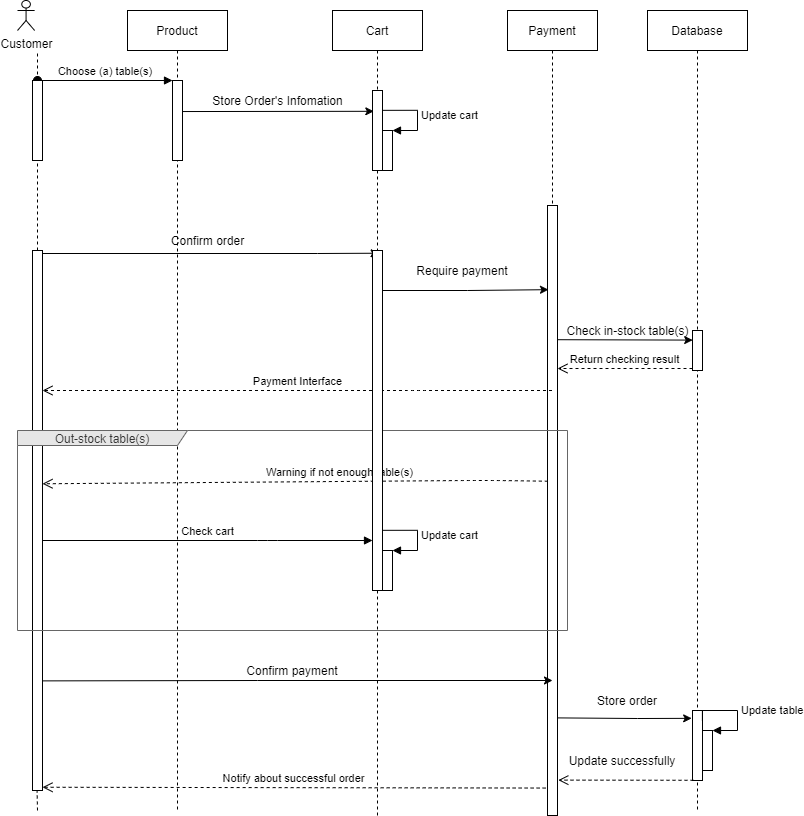

The diagram above was exported from draw.io. Its source (the exported page's mxGraphModel, read from the mxfile embedded in the PNG):
<mxGraphModel dx="1422" dy="794" grid="1" gridSize="10" guides="1" tooltips="1" connect="1" arrows="1" fold="1" page="1" pageScale="1" pageWidth="850" pageHeight="1100" math="0" shadow="0">
  <root>
    <mxCell id="0" />
    <mxCell id="1" parent="0" />
    <mxCell id="3nuBFxr9cyL0pnOWT2aG-1" value="Product" style="shape=umlLifeline;perimeter=lifelinePerimeter;container=1;collapsible=0;recursiveResize=0;rounded=0;shadow=0;strokeWidth=1;" parent="1" vertex="1">
      <mxGeometry x="190" y="80" width="100" height="800" as="geometry" />
    </mxCell>
    <mxCell id="3nuBFxr9cyL0pnOWT2aG-2" value="" style="points=[];perimeter=orthogonalPerimeter;rounded=0;shadow=0;strokeWidth=1;" parent="3nuBFxr9cyL0pnOWT2aG-1" vertex="1">
      <mxGeometry x="45" y="70" width="10" height="80" as="geometry" />
    </mxCell>
    <mxCell id="3nuBFxr9cyL0pnOWT2aG-3" value="Choose (a) table(s)" style="verticalAlign=bottom;startArrow=oval;endArrow=block;startSize=8;shadow=0;strokeWidth=1;" parent="3nuBFxr9cyL0pnOWT2aG-1" target="3nuBFxr9cyL0pnOWT2aG-2" edge="1">
      <mxGeometry relative="1" as="geometry">
        <mxPoint x="-90" y="70" as="sourcePoint" />
      </mxGeometry>
    </mxCell>
    <mxCell id="YHMQalJbvI9AC5Gc8Xac-1" value="Customer" style="shape=umlActor;verticalLabelPosition=bottom;verticalAlign=top;html=1;outlineConnect=0;" parent="1" vertex="1">
      <mxGeometry x="80" y="70" width="17.14" height="30" as="geometry" />
    </mxCell>
    <mxCell id="YHMQalJbvI9AC5Gc8Xac-3" value="" style="endArrow=none;dashed=1;html=1;startArrow=none;" parent="1" source="3nuBFxr9cyL0pnOWT2aG-4" edge="1">
      <mxGeometry width="50" height="50" relative="1" as="geometry">
        <mxPoint x="100" y="380" as="sourcePoint" />
        <mxPoint x="100" y="120" as="targetPoint" />
      </mxGeometry>
    </mxCell>
    <mxCell id="3nuBFxr9cyL0pnOWT2aG-4" value="" style="points=[];perimeter=orthogonalPerimeter;rounded=0;shadow=0;strokeWidth=1;" parent="1" vertex="1">
      <mxGeometry x="95" y="150" width="10" height="80" as="geometry" />
    </mxCell>
    <mxCell id="YHMQalJbvI9AC5Gc8Xac-4" value="" style="endArrow=none;dashed=1;html=1;startArrow=none;" parent="1" source="YHMQalJbvI9AC5Gc8Xac-23" target="3nuBFxr9cyL0pnOWT2aG-4" edge="1">
      <mxGeometry width="50" height="50" relative="1" as="geometry">
        <mxPoint x="100" y="379.9999999999999" as="sourcePoint" />
        <mxPoint x="100" y="120" as="targetPoint" />
      </mxGeometry>
    </mxCell>
    <mxCell id="YHMQalJbvI9AC5Gc8Xac-5" value="" style="endArrow=classic;html=1;entryX=0.133;entryY=0.26;entryDx=0;entryDy=0;entryPerimeter=0;exitX=1.025;exitY=0.388;exitDx=0;exitDy=0;exitPerimeter=0;" parent="1" source="3nuBFxr9cyL0pnOWT2aG-2" target="YHMQalJbvI9AC5Gc8Xac-16" edge="1">
      <mxGeometry width="50" height="50" relative="1" as="geometry">
        <mxPoint x="250" y="181" as="sourcePoint" />
        <mxPoint x="434.8100000000002" y="159.2800000000001" as="targetPoint" />
      </mxGeometry>
    </mxCell>
    <mxCell id="YHMQalJbvI9AC5Gc8Xac-6" value="Store Order's Infomation" style="text;html=1;align=center;verticalAlign=middle;resizable=0;points=[];autosize=1;strokeColor=none;fillColor=none;" parent="1" vertex="1">
      <mxGeometry x="265" y="160" width="150" height="20" as="geometry" />
    </mxCell>
    <mxCell id="YHMQalJbvI9AC5Gc8Xac-7" value="Payment" style="shape=umlLifeline;perimeter=lifelinePerimeter;container=1;collapsible=0;recursiveResize=0;rounded=0;shadow=0;strokeWidth=1;" parent="1" vertex="1">
      <mxGeometry x="570" y="80" width="90" height="792.5" as="geometry" />
    </mxCell>
    <mxCell id="YHMQalJbvI9AC5Gc8Xac-8" value="" style="points=[];perimeter=orthogonalPerimeter;rounded=0;shadow=0;strokeWidth=1;" parent="YHMQalJbvI9AC5Gc8Xac-7" vertex="1">
      <mxGeometry x="40" y="195" width="10" height="610" as="geometry" />
    </mxCell>
    <mxCell id="YHMQalJbvI9AC5Gc8Xac-9" value="Database" style="shape=umlLifeline;perimeter=lifelinePerimeter;container=1;collapsible=0;recursiveResize=0;rounded=0;shadow=0;strokeWidth=1;" parent="1" vertex="1">
      <mxGeometry x="710" y="80" width="100" height="800" as="geometry" />
    </mxCell>
    <mxCell id="YHMQalJbvI9AC5Gc8Xac-20" value="" style="html=1;points=[];perimeter=orthogonalPerimeter;" parent="YHMQalJbvI9AC5Gc8Xac-9" vertex="1">
      <mxGeometry x="45" y="700" width="10" height="70" as="geometry" />
    </mxCell>
    <mxCell id="YHMQalJbvI9AC5Gc8Xac-21" value="" style="html=1;points=[];perimeter=orthogonalPerimeter;" parent="YHMQalJbvI9AC5Gc8Xac-9" vertex="1">
      <mxGeometry x="55" y="720" width="10" height="40" as="geometry" />
    </mxCell>
    <mxCell id="YHMQalJbvI9AC5Gc8Xac-22" value="Update table" style="edgeStyle=orthogonalEdgeStyle;html=1;align=left;spacingLeft=2;endArrow=block;rounded=0;entryX=1;entryY=0;exitX=0.99;exitY=0.14;exitDx=0;exitDy=0;exitPerimeter=0;" parent="YHMQalJbvI9AC5Gc8Xac-9" source="YHMQalJbvI9AC5Gc8Xac-20" target="YHMQalJbvI9AC5Gc8Xac-21" edge="1">
      <mxGeometry relative="1" as="geometry">
        <mxPoint x="60" y="700" as="sourcePoint" />
        <Array as="points">
          <mxPoint x="90" y="700" />
          <mxPoint x="90" y="720" />
        </Array>
      </mxGeometry>
    </mxCell>
    <mxCell id="YHMQalJbvI9AC5Gc8Xac-19" value="" style="html=1;points=[];perimeter=orthogonalPerimeter;" parent="1" vertex="1">
      <mxGeometry x="755" y="400" width="10" height="40" as="geometry" />
    </mxCell>
    <mxCell id="YHMQalJbvI9AC5Gc8Xac-26" value="" style="html=1;points=[];perimeter=orthogonalPerimeter;" parent="1" vertex="1">
      <mxGeometry x="445" y="620" width="10" height="40" as="geometry" />
    </mxCell>
    <mxCell id="YHMQalJbvI9AC5Gc8Xac-27" value="Update cart" style="edgeStyle=orthogonalEdgeStyle;html=1;align=left;spacingLeft=2;endArrow=block;rounded=0;entryX=1;entryY=0;exitX=1.034;exitY=0.823;exitDx=0;exitDy=0;exitPerimeter=0;" parent="1" source="YHMQalJbvI9AC5Gc8Xac-25" target="YHMQalJbvI9AC5Gc8Xac-26" edge="1">
      <mxGeometry relative="1" as="geometry">
        <mxPoint x="446" y="600" as="sourcePoint" />
        <Array as="points">
          <mxPoint x="480" y="600" />
          <mxPoint x="480" y="620" />
        </Array>
      </mxGeometry>
    </mxCell>
    <mxCell id="YHMQalJbvI9AC5Gc8Xac-29" style="edgeStyle=none;rounded=0;orthogonalLoop=1;jettySize=auto;html=1;entryX=0.66;entryY=0.008;entryDx=0;entryDy=0;entryPerimeter=0;" parent="1" source="YHMQalJbvI9AC5Gc8Xac-23" target="YHMQalJbvI9AC5Gc8Xac-25" edge="1">
      <mxGeometry relative="1" as="geometry">
        <Array as="points">
          <mxPoint x="380" y="323" />
        </Array>
      </mxGeometry>
    </mxCell>
    <mxCell id="YHMQalJbvI9AC5Gc8Xac-30" style="edgeStyle=none;rounded=0;orthogonalLoop=1;jettySize=auto;html=1;entryX=0.1;entryY=0.138;entryDx=0;entryDy=0;entryPerimeter=0;" parent="1" source="YHMQalJbvI9AC5Gc8Xac-25" target="YHMQalJbvI9AC5Gc8Xac-8" edge="1">
      <mxGeometry relative="1" as="geometry">
        <Array as="points">
          <mxPoint x="530" y="360" />
        </Array>
        <mxPoint x="600" y="360" as="targetPoint" />
      </mxGeometry>
    </mxCell>
    <mxCell id="YHMQalJbvI9AC5Gc8Xac-31" value="Require payment" style="text;html=1;strokeColor=none;fillColor=none;align=center;verticalAlign=middle;whiteSpace=wrap;rounded=0;" parent="1" vertex="1">
      <mxGeometry x="470" y="330" width="110" height="20" as="geometry" />
    </mxCell>
    <mxCell id="YHMQalJbvI9AC5Gc8Xac-33" value="Return checking result" style="html=1;verticalAlign=bottom;endArrow=open;dashed=1;endSize=8;exitX=0;exitY=0.95;" parent="1" source="YHMQalJbvI9AC5Gc8Xac-19" target="YHMQalJbvI9AC5Gc8Xac-8" edge="1">
      <mxGeometry relative="1" as="geometry">
        <mxPoint x="649.8235294117644" y="438" as="targetPoint" />
      </mxGeometry>
    </mxCell>
    <mxCell id="YHMQalJbvI9AC5Gc8Xac-34" value="Payment Interface" style="html=1;verticalAlign=bottom;endArrow=open;dashed=1;endSize=8;" parent="1" source="YHMQalJbvI9AC5Gc8Xac-7" target="YHMQalJbvI9AC5Gc8Xac-23" edge="1">
      <mxGeometry relative="1" as="geometry">
        <mxPoint x="590" y="460" as="sourcePoint" />
        <mxPoint x="80" y="490" as="targetPoint" />
        <Array as="points">
          <mxPoint x="480" y="460" />
        </Array>
      </mxGeometry>
    </mxCell>
    <mxCell id="YHMQalJbvI9AC5Gc8Xac-35" style="edgeStyle=none;rounded=0;orthogonalLoop=1;jettySize=auto;html=1;exitX=1.046;exitY=0.797;exitDx=0;exitDy=0;exitPerimeter=0;" parent="1" source="YHMQalJbvI9AC5Gc8Xac-23" edge="1">
      <mxGeometry relative="1" as="geometry">
        <mxPoint x="615" y="750" as="targetPoint" />
        <Array as="points">
          <mxPoint x="320" y="750" />
        </Array>
        <mxPoint x="70" y="760" as="sourcePoint" />
      </mxGeometry>
    </mxCell>
    <mxCell id="YHMQalJbvI9AC5Gc8Xac-36" value="Confirm payment" style="text;html=1;strokeColor=none;fillColor=none;align=center;verticalAlign=middle;whiteSpace=wrap;rounded=0;" parent="1" vertex="1">
      <mxGeometry x="295" y="730" width="120" height="20" as="geometry" />
    </mxCell>
    <mxCell id="YHMQalJbvI9AC5Gc8Xac-37" value="Warning if not enough table(s)" style="html=1;verticalAlign=bottom;endArrow=open;dashed=1;endSize=8;entryX=1;entryY=0.432;entryDx=0;entryDy=0;entryPerimeter=0;exitX=0.033;exitY=0.452;exitDx=0;exitDy=0;exitPerimeter=0;" parent="1" source="YHMQalJbvI9AC5Gc8Xac-8" target="YHMQalJbvI9AC5Gc8Xac-23" edge="1">
      <mxGeometry x="-0.1768" relative="1" as="geometry">
        <mxPoint x="590" y="550" as="sourcePoint" />
        <mxPoint x="79.82352941176464" y="550" as="targetPoint" />
        <Array as="points">
          <mxPoint x="560" y="550" />
          <mxPoint x="530" y="550" />
        </Array>
        <mxPoint as="offset" />
      </mxGeometry>
    </mxCell>
    <mxCell id="YHMQalJbvI9AC5Gc8Xac-38" value="Check cart" style="html=1;verticalAlign=bottom;endArrow=block;" parent="1" source="YHMQalJbvI9AC5Gc8Xac-23" target="YHMQalJbvI9AC5Gc8Xac-25" edge="1">
      <mxGeometry width="80" relative="1" as="geometry">
        <mxPoint x="360" y="630" as="sourcePoint" />
        <mxPoint x="440" y="630" as="targetPoint" />
        <Array as="points">
          <mxPoint x="330" y="610" />
        </Array>
      </mxGeometry>
    </mxCell>
    <mxCell id="YHMQalJbvI9AC5Gc8Xac-41" value="" style="html=1;verticalAlign=bottom;endArrow=open;dashed=1;endSize=8;exitX=0.1;exitY=0.997;exitDx=0;exitDy=0;exitPerimeter=0;entryX=1.083;entryY=0.942;entryDx=0;entryDy=0;entryPerimeter=0;" parent="1" source="YHMQalJbvI9AC5Gc8Xac-20" target="YHMQalJbvI9AC5Gc8Xac-8" edge="1">
      <mxGeometry relative="1" as="geometry">
        <mxPoint x="730" y="870" as="sourcePoint" />
        <mxPoint x="610" y="840" as="targetPoint" />
      </mxGeometry>
    </mxCell>
    <mxCell id="YHMQalJbvI9AC5Gc8Xac-42" value="Notify about successful order" style="html=1;verticalAlign=bottom;endArrow=open;dashed=1;endSize=8;entryX=1;entryY=0.994;entryDx=0;entryDy=0;entryPerimeter=0;exitX=-0.186;exitY=0.955;exitDx=0;exitDy=0;exitPerimeter=0;" parent="1" source="YHMQalJbvI9AC5Gc8Xac-8" target="YHMQalJbvI9AC5Gc8Xac-23" edge="1">
      <mxGeometry relative="1" as="geometry">
        <mxPoint x="590" y="857" as="sourcePoint" />
        <mxPoint x="380" y="710" as="targetPoint" />
      </mxGeometry>
    </mxCell>
    <mxCell id="YHMQalJbvI9AC5Gc8Xac-43" value="Update successfully" style="text;html=1;strokeColor=none;fillColor=none;align=center;verticalAlign=middle;whiteSpace=wrap;rounded=0;" parent="1" vertex="1">
      <mxGeometry x="615" y="820" width="140" height="20" as="geometry" />
    </mxCell>
    <mxCell id="YHMQalJbvI9AC5Gc8Xac-23" value="" style="html=1;points=[];perimeter=orthogonalPerimeter;" parent="1" vertex="1">
      <mxGeometry x="95" y="320" width="10" height="540" as="geometry" />
    </mxCell>
    <mxCell id="YHMQalJbvI9AC5Gc8Xac-45" value="" style="endArrow=none;dashed=1;html=1;" parent="1" target="YHMQalJbvI9AC5Gc8Xac-23" edge="1">
      <mxGeometry width="50" height="50" relative="1" as="geometry">
        <mxPoint x="100" y="320" as="sourcePoint" />
        <mxPoint x="100" y="230" as="targetPoint" />
      </mxGeometry>
    </mxCell>
    <mxCell id="YHMQalJbvI9AC5Gc8Xac-49" value="" style="endArrow=none;dashed=1;html=1;startArrow=none;" parent="1" edge="1">
      <mxGeometry width="50" height="50" relative="1" as="geometry">
        <mxPoint x="100" y="880" as="sourcePoint" />
        <mxPoint x="99.58" y="860" as="targetPoint" />
      </mxGeometry>
    </mxCell>
    <mxCell id="YHMQalJbvI9AC5Gc8Xac-39" style="edgeStyle=none;rounded=0;orthogonalLoop=1;jettySize=auto;html=1;entryX=-0.083;entryY=0.112;entryDx=0;entryDy=0;entryPerimeter=0;exitX=1.038;exitY=0.84;exitDx=0;exitDy=0;exitPerimeter=0;" parent="1" source="YHMQalJbvI9AC5Gc8Xac-8" target="YHMQalJbvI9AC5Gc8Xac-20" edge="1">
      <mxGeometry relative="1" as="geometry">
        <mxPoint x="595" y="775" as="sourcePoint" />
        <Array as="points">
          <mxPoint x="700" y="788" />
        </Array>
        <mxPoint x="789" y="775" as="targetPoint" />
      </mxGeometry>
    </mxCell>
    <mxCell id="YHMQalJbvI9AC5Gc8Xac-40" value="Store order" style="text;html=1;strokeColor=none;fillColor=none;align=center;verticalAlign=middle;whiteSpace=wrap;rounded=0;" parent="1" vertex="1">
      <mxGeometry x="640" y="760" width="100" height="20" as="geometry" />
    </mxCell>
    <mxCell id="K6DBH85AH6yU329czn0L-1" value="Confirm order" style="text;html=1;align=center;verticalAlign=middle;resizable=0;points=[];autosize=1;strokeColor=none;fillColor=none;" parent="1" vertex="1">
      <mxGeometry x="225" y="300" width="90" height="20" as="geometry" />
    </mxCell>
    <mxCell id="QJHg4RSdt77c8qjeeMJu-1" style="edgeStyle=none;rounded=0;orthogonalLoop=1;jettySize=auto;html=1;entryX=0.019;entryY=0.24;entryDx=0;entryDy=0;entryPerimeter=0;exitX=1.035;exitY=0.22;exitDx=0;exitDy=0;exitPerimeter=0;" parent="1" source="YHMQalJbvI9AC5Gc8Xac-8" target="YHMQalJbvI9AC5Gc8Xac-19" edge="1">
      <mxGeometry relative="1" as="geometry">
        <Array as="points" />
        <mxPoint x="786" y="400.00000000000006" as="targetPoint" />
        <mxPoint x="620" y="400.82" as="sourcePoint" />
      </mxGeometry>
    </mxCell>
    <mxCell id="QJHg4RSdt77c8qjeeMJu-3" value="Check in-stock table(s)" style="text;html=1;align=center;verticalAlign=middle;resizable=0;points=[];autosize=1;strokeColor=none;fillColor=none;" parent="1" vertex="1">
      <mxGeometry x="620" y="390" width="140" height="20" as="geometry" />
    </mxCell>
    <mxCell id="3nuBFxr9cyL0pnOWT2aG-5" value="Cart" style="shape=umlLifeline;perimeter=lifelinePerimeter;container=1;collapsible=0;recursiveResize=0;rounded=0;shadow=0;strokeWidth=1;" parent="1" vertex="1">
      <mxGeometry x="395" y="80" width="90" height="805" as="geometry" />
    </mxCell>
    <mxCell id="YHMQalJbvI9AC5Gc8Xac-16" value="" style="html=1;points=[];perimeter=orthogonalPerimeter;" parent="3nuBFxr9cyL0pnOWT2aG-5" vertex="1">
      <mxGeometry x="40" y="80" width="10" height="80" as="geometry" />
    </mxCell>
    <mxCell id="YHMQalJbvI9AC5Gc8Xac-17" value="" style="html=1;points=[];perimeter=orthogonalPerimeter;" parent="3nuBFxr9cyL0pnOWT2aG-5" vertex="1">
      <mxGeometry x="50" y="120" width="10" height="40" as="geometry" />
    </mxCell>
    <mxCell id="YHMQalJbvI9AC5Gc8Xac-18" value="Update cart" style="edgeStyle=orthogonalEdgeStyle;html=1;align=left;spacingLeft=2;endArrow=block;rounded=0;entryX=1;entryY=0;exitX=0.98;exitY=0.248;exitDx=0;exitDy=0;exitPerimeter=0;" parent="3nuBFxr9cyL0pnOWT2aG-5" source="YHMQalJbvI9AC5Gc8Xac-16" target="YHMQalJbvI9AC5Gc8Xac-17" edge="1">
      <mxGeometry relative="1" as="geometry">
        <mxPoint x="-345" y="20" as="sourcePoint" />
        <Array as="points">
          <mxPoint x="85" y="100" />
          <mxPoint x="85" y="120" />
        </Array>
      </mxGeometry>
    </mxCell>
    <mxCell id="YHMQalJbvI9AC5Gc8Xac-52" value="Out-stock table(s)" style="shape=umlFrame;whiteSpace=wrap;html=1;width=170;height=15;fillColor=#E6E6E6;strokeColor=#666666;fontColor=#333333;" parent="1" vertex="1">
      <mxGeometry x="80" y="500" width="550" height="200" as="geometry" />
    </mxCell>
    <mxCell id="YHMQalJbvI9AC5Gc8Xac-25" value="" style="html=1;points=[];perimeter=orthogonalPerimeter;" parent="1" vertex="1">
      <mxGeometry x="435" y="320" width="10" height="340" as="geometry" />
    </mxCell>
  </root>
</mxGraphModel>